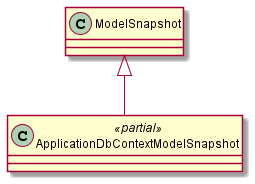

The diagram above was rendered by PlantUML. Its source (embedded in the PNG):
@startuml
class ApplicationDbContextModelSnapshot <<partial>> {
}
ModelSnapshot <|-- ApplicationDbContextModelSnapshot
@enduml